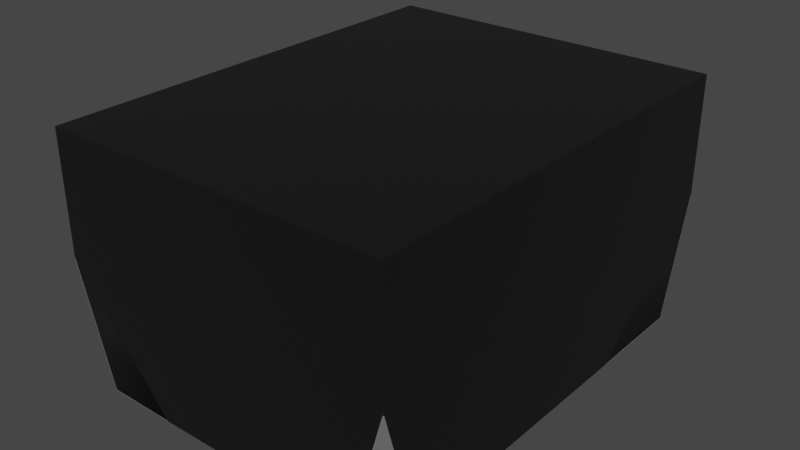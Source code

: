 # Source: L_Murata_025020_0605Metric.blend  (saved by Blender 4.1.23; exported with 4.5.12 LTS)
import bpy
from mathutils import Matrix  # noqa: F401  (used for matrix-valued properties, if any)

bpy.ops.wm.read_factory_settings(use_empty=True)
scene = bpy.context.scene
scene.name = 'Scene'

# ---- collections
col_collection = bpy.data.collections.new('Collection'); scene.collection.children.link(col_collection)

# ---- materials (node trees are filled in below, after node groups)
mat_metal_pins_001 = bpy.data.materials.new('metal_pins.001')
mat_metal_pins_001.use_transparent_shadow = False
mat_metal_pins_001.preview_render_type = 'CUBE'
mat_plastic_chip = bpy.data.materials.new('plastic_chip')
mat_plastic_chip.use_transparent_shadow = False
mat_plastic_chip.preview_render_type = 'CUBE'

# ---- material node trees
mat_metal_pins_001.use_nodes = True; mat_metal_pins_001.node_tree.nodes.clear()
_N = mat_metal_pins_001.node_tree.nodes; _L = mat_metal_pins_001.node_tree.links
n0 = _N.new('ShaderNodeMapping'); n0.name = 'Mapping'; n0.location = (-1447, -91)
n0.inputs[3].default_value = (4.8, 1.2, 1.1)
n1 = _N.new('ShaderNodeBsdfPrincipled'); n1.name = 'Principled BSDF'; n1.location = (-560, 254)
n1.distribution = 'GGX'
n1.subsurface_method = 'BURLEY'
n1.inputs[1].default_value = 0.7818
n1.inputs[2].default_value = 0.2886
n1.inputs[3].default_value = 1.45
n1.inputs[13].default_value = 0.0
n1.inputs[27].default_value = (0.0, 0.0, 0.0, 1.0)
n1.inputs[28].default_value = 1.0
n2 = _N.new('ShaderNodeOutputMaterial'); n2.name = 'Material Output.002'; n2.location = (-205, 253)
n2.width = 213
n3 = _N.new('ShaderNodeTexNoise'); n3.name = 'Noise Texture.002'; n3.location = (-1228, -73)
n3.inputs[2].default_value = 0.1
n3.inputs[3].default_value = 7.0
n3.inputs[4].default_value = 0.6
n3.inputs[8].default_value = 0.4
n4 = _N.new('ShaderNodeTexCoord'); n4.name = 'Texture Coordinate'; n4.location = (-1636, -116)
n5 = _N.new('ShaderNodeMix'); n5.name = 'Mix.001'; n5.location = (-921, 45)
n5.data_type = 'RGBA'
n5.inputs[6].default_value = (0.9398, 0.9547, 1.0, 1.0)
n5.inputs[7].default_value = (0.13, 0.1259, 0.1359, 1.0)
n6 = _N.new('ShaderNodeBump'); n6.name = 'Bump.001'; n6.location = (-1001, -227)
n6.inputs[0].default_value = 0.05
n6.inputs[1].default_value = 0.01
n6.inputs[2].default_value = 1.0
_L.new(n1.outputs[0], n2.inputs[0])
_L.new(n3.outputs[0], n6.inputs[3])
_L.new(n0.outputs[0], n3.inputs[0])
_L.new(n3.outputs[0], n5.inputs[0])
_L.new(n4.outputs[3], n0.inputs[0])
_L.new(n5.outputs[2], n1.inputs[0])
_L.new(n6.outputs[0], n1.inputs[5])
n2.is_active_output = True
mat_plastic_chip.use_nodes = True; mat_plastic_chip.node_tree.nodes.clear()
_N = mat_plastic_chip.node_tree.nodes; _L = mat_plastic_chip.node_tree.links
n0 = _N.new('ShaderNodeBsdfPrincipled'); n0.name = 'Principled BSDF'; n0.location = (10, 300)
n0.distribution = 'GGX'
n0.subsurface_method = 'BURLEY'
n0.inputs[0].default_value = (0.009312, 0.009312, 0.009312, 1.0)
n0.inputs[1].default_value = 0.1372
n0.inputs[2].default_value = 0.3706
n0.inputs[3].default_value = 1.45
n0.inputs[27].default_value = (0.0, 0.0, 0.0, 1.0)
n0.inputs[28].default_value = 1.0
n1 = _N.new('ShaderNodeOutputMaterial'); n1.name = 'Material Output'; n1.location = (300, 300)
n2 = _N.new('ShaderNodeTexNoise'); n2.name = 'Noise Texture'; n2.location = (-893, 54)
n2.inputs[2].default_value = 200.0
n2.inputs[3].default_value = 3.6
n2.inputs[4].default_value = 0.8375
n3 = _N.new('ShaderNodeBump'); n3.name = 'Bump'; n3.location = (-604, -53)
n3.inputs[0].default_value = 0.08
n3.inputs[1].default_value = 1.0
n3.inputs[2].default_value = 1.0
_L.new(n0.outputs[0], n1.inputs[0])
_L.new(n2.outputs[0], n3.inputs[3])
_L.new(n3.outputs[0], n0.inputs[5])
n1.is_active_output = True

# ---- world
world_world = bpy.data.worlds.new('World'); scene.world = world_world
world_world.use_nodes = True; world_world.node_tree.nodes.clear()
_N = world_world.node_tree.nodes; _L = world_world.node_tree.links
n0 = _N.new('ShaderNodeOutputWorld'); n0.name = 'World Output'; n0.location = (300, 300)
n1 = _N.new('ShaderNodeBackground'); n1.name = 'Background'; n1.location = (10, 300)
n1.inputs[0].default_value = (0.05088, 0.05088, 0.05088, 1.0)
_L.new(n1.outputs[0], n0.inputs[0])
n0.is_active_output = True
world_world.color = (0.05088, 0.05088, 0.05088)
world_world.use_sun_shadow = False
world_world.sun_shadow_jitter_overblur = 0.0

# ---- meshes
me_shape_9_indexedfaceset = bpy.data.meshes.new('SHAPE_9_IndexedFaceSet')
me_shape_9_indexedfaceset.from_pydata([(-0.07874, 0.0, 0.128), (-0.08021, 0.0, 0.1205), (-0.08449, 0.0, 0.114), (-0.09091, 0.0, 0.1098), (-0.09787, 0.0689, 0.128), (-0.09843, 0.0689, 0.128), (-0.09824, 0.0689, 0.1276), (-0.09843, 0.0689, 0.1274), (-0.09806, 0.0689, 0.1278), (-0.08459, 0.0003937, 0.1141), (-0.09093, 0.0003937, 0.1099), (-0.09843, 0.0, 0.04921), (-0.09843, 0.0, 0.1083), (-0.09843, 0.0003937, 0.1083), (-0.07882, 0.0003937, 0.128), (-0.03937, 0.0003937, 0.128), (-0.08033, 0.0003937, 0.1205), (-0.09843, 0.0689, -0.1274), (-0.09824, 0.0689, -0.1276), (-0.09806, 0.0689, -0.1278), (-0.09787, 0.0689, -0.128), (-0.09843, 0.0689, -0.128), (-0.09843, 0.0, -0.1083), (-0.03937, 0.0003937, -0.128), (-0.07874, 0.0, -0.128), (-0.03937, 0.0, -0.04921), (-0.03937, 0.0003937, -0.04921), (-0.08431, 0.0003937, -0.1138), (-0.09078, 0.0003937, -0.1095), (-0.09843, 0.0, -0.04921), (-0.03937, 0.0, -0.128), (-0.09843, 0.0003937, -0.1083), (-0.07882, 0.0003937, -0.128), (-0.08033, 0.0003937, -0.1205), (-0.08459, 0.0003937, -0.1141), (-0.09093, 0.0003937, -0.1099), (-0.08021, 0.0, -0.1205), (-0.08449, 0.0, -0.114), (-0.09091, 0.0, -0.1098), (0.09806, 0.0689, 0.1278), (0.09843, 0.0689, 0.1274), (0.09824, 0.0689, 0.1276), (0.07997, 0.0003937, 0.1203), (0.09078, 0.0003937, 0.1095), (0.07882, 0.0003937, 0.128), (0.08033, 0.0003937, 0.1205), (0.08459, 0.0003937, 0.1141), (0.09093, 0.0003937, 0.1099), (0.09843, 0.0003937, 0.1083), (0.07843, 0.0003937, 0.128), (0.09843, 0.0689, 0.128), (0.09787, 0.0689, 0.128), (0.09843, 0.0003937, 0.04921), (0.03937, 0.0003937, 0.04921), (0.07874, 0.0, 0.128), (0.08021, 0.0, 0.1205), (0.09843, 0.0, 0.1083), (0.08449, 0.0, 0.114), (0.09091, 0.0, 0.1098), (0.09843, 0.0689, -0.1274), (0.09824, 0.0689, -0.1276), (0.09806, 0.0689, -0.1278), (0.09787, 0.0689, -0.128), (0.07882, 0.0003937, -0.128), (0.09093, 0.0003937, -0.1099), (0.09843, 0.0, -0.04921), (0.09843, 0.0003937, -0.1083), (0.07843, 0.0003937, -0.128), (0.09843, 0.0689, -0.128), (0.09843, 0.0003937, -0.108), (0.09843, 0.0, -0.1083), (0.07874, 0.0, -0.128), (0.08449, 0.0, -0.114), (0.09091, 0.0, -0.1098), (0.08033, 0.0003937, -0.1205), (0.08459, 0.0003937, -0.1141), (0.08021, 0.0, -0.1205), (-0.07843, 0.0003937, 0.128), (-0.09843, 0.1378, 0.128), (0.09843, 0.1378, 0.128), (0.09843, 0.07028, 0.128), (0.03937, 0.0, -0.128), (0.03937, 0.0, 0.128), (-0.03937, 0.0, 0.04921), (-0.09843, 0.07028, -0.128), (-0.09843, 0.07028, 0.128), (-0.03937, 0.0003937, 0.04921), (-0.03937, 0.0, 0.128), (-0.09843, 0.0003937, 0.04921), (-0.09843, 0.0003937, 0.108), (-0.07997, 0.0003937, 0.1203), (-0.08431, 0.0003937, 0.1138), (-0.09078, 0.0003937, 0.1095), (0.09843, 0.1378, -0.128), (-0.09843, 0.1378, -0.128), (-0.07843, 0.0003937, -0.128), (-0.09843, 0.0003937, -0.108), (-0.09843, 0.0003937, -0.04921), (-0.07997, 0.0003937, -0.1203), (0.09843, 0.0003937, -0.04921), (0.09843, 0.07028, -0.128), (0.07997, 0.0003937, -0.1203), (0.03937, 0.0, -0.04921), (0.03937, 0.0003937, -0.128), (0.03937, 0.0003937, -0.04921), (0.08431, 0.0003937, -0.1138), (0.09078, 0.0003937, -0.1095), (0.09843, 0.0003937, 0.108), (0.03937, 0.0, 0.04921), (0.09843, 0.0, 0.04921), (0.03937, 0.0003937, 0.128), (0.08431, 0.0003937, 0.1138)], [], [(3, 83, 11), (3, 11, 12), (2, 83, 3), (87, 1, 0), (87, 2, 1), (87, 83, 2), (6, 5, 7), (8, 4, 5), (8, 5, 6), (92, 7, 89), (59, 106, 105, 60), (91, 8, 6), (101, 62, 61, 105), (77, 4, 90), (16, 5, 14), (9, 5, 16), (10, 5, 9), (13, 5, 10), (22, 96, 97, 29), (13, 12, 89), (31, 21, 17, 96), (77, 0, 14), (103, 81, 71, 67), (62, 67, 63, 68), (83, 86, 88, 11), (25, 26, 23, 30), (92, 88, 86), (92, 89, 88), (91, 92, 86), (15, 77, 90), (15, 90, 91), (15, 91, 86), (73, 70, 66, 64), (72, 73, 64, 75), (76, 72, 75, 74), (71, 76, 74, 63), (21, 20, 19), (18, 21, 19), (17, 21, 18), (28, 96, 17), (111, 43, 40, 41), (27, 18, 19), (42, 111, 39, 51), (95, 98, 20), (33, 32, 21), (34, 33, 21), (35, 34, 21), (31, 35, 21), (95, 24, 30, 23), (48, 50, 40, 107), (22, 31, 96), (49, 51, 50, 44), (24, 95, 32), (56, 107, 52, 109), (29, 97, 26, 25), (108, 53, 110, 82), (27, 23, 26), (28, 26, 97), (28, 27, 26), (98, 23, 27), (95, 23, 98), (96, 28, 97), (37, 25, 30), (38, 29, 25), (38, 25, 37), (36, 37, 30), (24, 36, 30), (22, 29, 38), (58, 47, 48, 56), (47, 58, 57, 46), (55, 45, 46, 57), (54, 44, 45, 55), (50, 51, 39), (41, 50, 39), (40, 50, 41), (43, 107, 40), (7, 92, 91, 6), (111, 41, 39), (5, 13, 89, 7), (49, 42, 51), (45, 44, 50), (46, 45, 50), (47, 46, 50), (48, 47, 50), (49, 54, 82, 110), (68, 66, 69, 59), (56, 48, 107), (89, 12, 11, 88), (54, 49, 44), (69, 70, 65, 99), (109, 52, 53, 108), (81, 103, 104, 102), (111, 110, 53), (43, 53, 52), (43, 111, 53), (42, 110, 111), (49, 110, 42), (107, 43, 52), (57, 108, 82), (58, 109, 108), (58, 108, 57), (55, 57, 82), (54, 55, 82), (56, 109, 58), (35, 38, 37, 34), (2, 3, 10, 9), (27, 28, 17, 18), (1, 2, 9, 16), (60, 68, 59), (61, 62, 68), (61, 68, 60), (106, 59, 69), (90, 4, 8, 91), (105, 61, 60), (98, 27, 19, 20), (67, 62, 101), (74, 68, 63), (75, 68, 74), (64, 68, 75), (66, 68, 64), (15, 87, 0, 77), (66, 70, 69), (4, 77, 14, 5), (67, 71, 63), (88, 97, 94, 78), (95, 20, 21, 32), (102, 104, 99, 65), (82, 87, 15, 110), (106, 99, 104), (106, 69, 99), (103, 67, 101), (103, 101, 105), (103, 105, 104), (73, 102, 65), (73, 65, 70), (72, 102, 73), (81, 76, 71), (81, 72, 76), (81, 102, 72), (38, 35, 31, 22), (0, 1, 16, 14), (36, 33, 34, 37), (24, 32, 33, 36), (80, 49, 110), (108, 83, 87, 82), (85, 15, 77), (85, 80, 110), (85, 110, 15), (87, 15, 86, 83), (11, 83, 25, 29), (65, 102, 108, 109), (25, 102, 81, 30), (102, 25, 83, 108), (11, 29, 97, 88), (88, 85, 89), (78, 85, 88), (93, 79, 78, 94), (84, 97, 96), (99, 52, 79, 93), (94, 97, 84), (103, 23, 30, 81), (92, 89, 85), (91, 92, 85), (90, 91, 85), (77, 90, 85), (103, 67, 100), (65, 109, 52, 99), (23, 103, 100), (23, 100, 84), (93, 94, 84, 100), (95, 23, 84), (28, 84, 96), (27, 84, 28), (98, 84, 27), (95, 84, 98), (99, 100, 69), (93, 100, 99), (3, 12, 13, 10), (80, 52, 107), (79, 52, 80), (106, 69, 100), (105, 106, 100), (101, 105, 100), (67, 101, 100), (105, 106, 104), (43, 80, 107), (111, 80, 43), (42, 80, 111), (49, 80, 42), (80, 85, 78, 79)])
me_shape_9_indexedfaceset.polygons.foreach_set('use_smooth', [True] * 190)
me_shape_9_indexedfaceset.polygons.foreach_set('material_index', [0, 0, 0, 0, 0, 0, 0, 0, 0, 0, 0, 0, 0, 0, 0, 0, 0, 0, 0, 0, 0, 0, 0, 0, 0, 0, 0, 0, 0, 0, 0, 0, 0, 0, 0, 0, 0, 0, 0, 0, 0, 0, 0, 0, 0, 0, 0, 0, 0, 0, 0, 0, 0, 0, 0, 0, 0, 0, 0, 0, 0, 0, 0, 0, 0, 0, 0, 0, 0, 0, 0, 0, 0, 0, 0, 0, 0, 0, 0, 0, 0, 0, 0, 0, 0, 0, 0, 0, 0, 0, 0, 0, 0, 0, 0, 0, 0, 0, 0, 0, 0, 0, 0, 0, 0, 0, 0, 0, 0, 0, 0, 0, 0, 0, 0, 0, 0, 0, 0, 0, 0, 0, 0, 0, 1, 0, 0, 1, 0, 0, 0, 0, 0, 0, 0, 0, 0, 0, 0, 0, 0, 0, 0, 1, 1, 1, 1, 1, 0, 1, 1, 1, 1, 1, 1, 1, 1, 1, 1, 1, 1, 1, 1, 1, 1, 1, 1, 1, 1, 1, 1, 1, 1, 1, 1, 1, 1, 0, 1, 1, 1, 1, 1, 1, 1, 1, 1, 1, 1, 1])
_k = set([(0, 1), (0, 14), (0, 87), (1, 2), (2, 3), (3, 12), (4, 5), (4, 8), (4, 77), (5, 7), (5, 13), (5, 14), (6, 7), (6, 8), (7, 89), (11, 12), (11, 29), (12, 13), (15, 86), (17, 18), (17, 21), (17, 96), (18, 19), (19, 20), (20, 21), (20, 95), (21, 31), (21, 32), (22, 29), (22, 31), (22, 38), (23, 26), (24, 30), (24, 32), (24, 36), (25, 26), (26, 97), (30, 81), (36, 37), (37, 38), (39, 41), (39, 51), (40, 41), (40, 50), (40, 107), (44, 50), (44, 54), (48, 50), (48, 56), (49, 51), (49, 80), (50, 51), (52, 53), (53, 108), (53, 110), (54, 55), (54, 82), (55, 57), (56, 58), (56, 109), (57, 58), (59, 60), (59, 68), (59, 69), (60, 61), (61, 62), (62, 67), (62, 68), (63, 68), (63, 71), (65, 70), (65, 109), (66, 68), (66, 70), (67, 100), (69, 100), (70, 73), (71, 76), (71, 81), (72, 73), (72, 76), (77, 85), (78, 79), (78, 85), (78, 94), (79, 80), (79, 93), (80, 107), (82, 87), (83, 86), (84, 94), (84, 95), (84, 96), (85, 89), (86, 88), (93, 94), (93, 100), (99, 104), (102, 104), (103, 104)])
me_shape_9_indexedfaceset.attributes.new('sharp_edge', 'BOOLEAN', 'EDGE').data.foreach_set('value', [ (min(e.vertices), max(e.vertices)) in _k for e in me_shape_9_indexedfaceset.edges])
_uv = me_shape_9_indexedfaceset.uv_layers.new(name='UVMap')
_uv.uv.foreach_set('vector', [0.1448, 0.9289, 0.3462, 0.6923, 0.1154, 0.6923, 0.1448, 0.9289, 0.1154, 0.6923, 0.1154, 0.9231, 0.1698, 0.9457, 0.3462, 0.6923, 0.1448, 0.9289, 0.3462, 1.0, 0.1865, 0.9708, 0.1923, 1.0, 0.3462, 1.0, 0.1698, 0.9457, 0.1865, 0.9708, 0.3462, 1.0, 0.3462, 0.6923, 0.1698, 0.9457, 0.1161, 0.9986, 0.1154, 1.0, 0.1154, 0.9978, 0.1168, 0.9993, 0.1175, 1.0, 0.1154, 1.0, 0.1168, 0.9993, 0.1154, 1.0, 0.1161, 0.9986, 0.1453, 0.4272, 0.1154, 0.6949, 0.1154, 0.4272, 0.8846, 0.6949, 0.8547, 0.4272, 0.8294, 0.4272, 0.8839, 0.6949, 0.1706, 0.4272, 0.1168, 0.6949, 0.1161, 0.6949, 0.4272, 0.02985, 0.6949, 0.0, 0.6949, 0.0007276, 0.4272, 0.05517, 0.4272, 1.0, 0.6949, 1.0, 0.4272, 0.9701, 0.4272, 0.9707, 0.6949, 1.0, 0.4272, 1.0, 0.4272, 0.9459, 0.6949, 1.0, 0.4272, 0.9707, 0.1447, 0.4272, 0.1154, 0.6949, 0.1695, 0.4272, 0.1154, 0.4272, 0.1154, 0.6949, 0.1447, 0.4272, 0.4257, 0.07692, 0.4272, 0.07815, 0.4272, 0.3077, 0.4257, 0.3077, 0.4272, 0.9234, 0.4257, 0.9231, 0.4272, 0.9218, 0.4272, 0.07661, 0.6949, 0.0, 0.6949, 0.002155, 0.4272, 0.07815, 0.1935, 0.4272, 0.1923, 0.4257, 0.192, 0.4272, 0.6538, 0.4272, 0.6538, 0.4257, 0.8077, 0.4257, 0.8065, 0.4272, 0.8825, 0.6949, 0.8065, 0.4272, 0.808, 0.4272, 0.8846, 0.6949, 0.3462, 0.4257, 0.3462, 0.4272, 0.1154, 0.4272, 0.1154, 0.4257, 0.4257, 0.3077, 0.4272, 0.3077, 0.4272, 0.0, 0.4257, 0.0, 0.1453, 0.9279, 0.1154, 0.6923, 0.3462, 0.6923, 0.1453, 0.9279, 0.1154, 0.9218, 0.1154, 0.6923, 0.1706, 0.9448, 0.1453, 0.9279, 0.3462, 0.6923, 0.3462, 1.0, 0.1935, 1.0, 0.1875, 0.9701, 0.3462, 1.0, 0.1875, 0.9701, 0.1706, 0.9448, 0.3462, 1.0, 0.1706, 0.9448, 0.3462, 0.6923, 0.8552, 0.4257, 0.8846, 0.4257, 0.8846, 0.4272, 0.8553, 0.4272, 0.8302, 0.4257, 0.8552, 0.4257, 0.8553, 0.4272, 0.8305, 0.4272, 0.4257, 0.0292, 0.4257, 0.05434, 0.4272, 0.05408, 0.4272, 0.02928, 0.4257, 0.0, 0.4257, 0.0292, 0.4272, 0.02928, 0.4272, 0.0, 0.1154, 0.0, 0.1175, 0.0, 0.1168, 0.0007276, 0.1161, 0.001446, 0.1154, 0.0, 0.1168, 0.0007276, 0.1154, 0.002155, 0.1154, 0.0, 0.1161, 0.001446, 0.1453, 0.4272, 0.1154, 0.4272, 0.1154, 0.6949, 0.8294, 0.4272, 0.8547, 0.4272, 0.8846, 0.6949, 0.8839, 0.6949, 0.1706, 0.4272, 0.1161, 0.6949, 0.1168, 0.6949, 0.4272, 0.9701, 0.4272, 0.9448, 0.6949, 0.9993, 0.6949, 1.0, 0.4272, 0.0, 0.4272, 0.02985, 0.6949, 0.0, 0.4272, 0.02928, 0.4272, 0.0, 0.6949, 0.0, 0.4272, 0.05408, 0.4272, 0.02928, 0.6949, 0.0, 0.1447, 0.4272, 0.1695, 0.4272, 0.1154, 0.6949, 0.1154, 0.4272, 0.1447, 0.4272, 0.1154, 0.6949, 0.1935, 0.4272, 0.1923, 0.4257, 0.3462, 0.4257, 0.3462, 0.4272, 0.4272, 0.9234, 0.6949, 1.0, 0.6949, 0.9978, 0.4272, 0.9218, 0.4257, 0.07692, 0.4272, 0.07661, 0.4272, 0.07815, 0.8065, 0.4272, 0.8825, 0.6949, 0.8846, 0.6949, 0.808, 0.4272, 0.1923, 0.4257, 0.1935, 0.4272, 0.192, 0.4272, 0.4257, 0.9231, 0.4272, 0.9218, 0.4272, 0.6923, 0.4257, 0.6923, 0.1154, 0.4257, 0.1154, 0.4272, 0.3462, 0.4272, 0.3462, 0.4257, 0.4257, 0.6923, 0.4272, 0.6923, 0.4272, 1.0, 0.4257, 1.0, 0.1706, 0.05517, 0.3462, 0.0, 0.3462, 0.3077, 0.1453, 0.07211, 0.3462, 0.3077, 0.1154, 0.3077, 0.1453, 0.07211, 0.1706, 0.05517, 0.3462, 0.3077, 0.1875, 0.02985, 0.3462, 0.0, 0.1706, 0.05517, 0.1935, 0.0, 0.3462, 0.0, 0.1875, 0.02985, 0.1154, 0.07815, 0.1453, 0.07211, 0.1154, 0.3077, 0.1698, 0.05434, 0.3462, 0.3077, 0.3462, 0.0, 0.1448, 0.07109, 0.1154, 0.3077, 0.3462, 0.3077, 0.1448, 0.07109, 0.3462, 0.3077, 0.1698, 0.05434, 0.1865, 0.0292, 0.1698, 0.05434, 0.3462, 0.0, 0.1923, 0.0, 0.1865, 0.0292, 0.3462, 0.0, 0.1154, 0.07692, 0.1154, 0.3077, 0.1448, 0.07109, 0.8552, 0.4257, 0.8553, 0.4272, 0.8846, 0.4272, 0.8846, 0.4257, 0.8553, 0.4272, 0.8552, 0.4257, 0.8302, 0.4257, 0.8305, 0.4272, 0.4257, 0.9708, 0.4272, 0.9707, 0.4272, 0.9459, 0.4257, 0.9457, 0.4257, 1.0, 0.4272, 1.0, 0.4272, 0.9707, 0.4257, 0.9708, 0.8846, 1.0, 0.8825, 1.0, 0.8832, 0.9993, 0.8839, 0.9986, 0.8846, 1.0, 0.8832, 0.9993, 0.8846, 0.9978, 0.8846, 1.0, 0.8839, 0.9986, 0.8547, 0.4272, 0.8846, 0.4272, 0.8846, 0.6949, 0.1154, 0.6949, 0.1453, 0.4272, 0.1706, 0.4272, 0.1161, 0.6949, 0.8294, 0.4272, 0.8839, 0.6949, 0.8832, 0.6949, 0.6949, 1.0, 0.4272, 0.9234, 0.4272, 0.9218, 0.6949, 0.9978, 0.4272, 1.0, 0.4272, 0.9701, 0.6949, 1.0, 0.4272, 0.9707, 0.4272, 1.0, 0.6949, 1.0, 0.4272, 0.9459, 0.4272, 0.9707, 0.6949, 1.0, 0.8553, 0.4272, 0.8305, 0.4272, 0.8846, 0.6949, 0.8846, 0.4272, 0.8553, 0.4272, 0.8846, 0.6949, 0.8065, 0.4272, 0.8077, 0.4257, 0.6538, 0.4257, 0.6538, 0.4272, 0.6949, 0.0, 0.4272, 0.07661, 0.4272, 0.07815, 0.6949, 0.002155, 0.4257, 0.9231, 0.4272, 0.9234, 0.4272, 0.9218, 0.4272, 0.9218, 0.4257, 0.9231, 0.4257, 0.6923, 0.4272, 0.6923, 0.8077, 0.4257, 0.8065, 0.4272, 0.808, 0.4272, 0.4272, 0.07815, 0.4257, 0.07692, 0.4257, 0.3077, 0.4272, 0.3077, 0.8846, 0.4257, 0.8846, 0.4272, 0.6538, 0.4272, 0.6538, 0.4257, 0.4257, 0.0, 0.4272, 0.0, 0.4272, 0.3077, 0.4257, 0.3077, 0.8294, 0.9448, 0.6538, 1.0, 0.6538, 0.6923, 0.8547, 0.9279, 0.6538, 0.6923, 0.8846, 0.6923, 0.8547, 0.9279, 0.8294, 0.9448, 0.6538, 0.6923, 0.8125, 0.9701, 0.6538, 1.0, 0.8294, 0.9448, 0.8065, 1.0, 0.6538, 1.0, 0.8125, 0.9701, 0.8846, 0.9218, 0.8547, 0.9279, 0.8846, 0.6923, 0.8302, 0.9457, 0.6538, 0.6923, 0.6538, 1.0, 0.8552, 0.9289, 0.8846, 0.6923, 0.6538, 0.6923, 0.8552, 0.9289, 0.6538, 0.6923, 0.8302, 0.9457, 0.8135, 0.9708, 0.8302, 0.9457, 0.6538, 1.0, 0.8077, 1.0, 0.8135, 0.9708, 0.6538, 1.0, 0.8846, 0.9231, 0.8846, 0.6923, 0.8552, 0.9289, 0.1447, 0.4272, 0.1448, 0.4257, 0.1698, 0.4257, 0.1695, 0.4272, 0.1698, 0.4257, 0.1448, 0.4257, 0.1447, 0.4272, 0.1695, 0.4272, 0.1706, 0.4272, 0.1453, 0.4272, 0.1154, 0.6949, 0.1161, 0.6949, 0.4257, 0.9708, 0.4257, 0.9457, 0.4272, 0.9459, 0.4272, 0.9707, 0.8839, 0.001446, 0.8846, 0.0, 0.8846, 0.002155, 0.8832, 0.0007276, 0.8825, 0.0, 0.8846, 0.0, 0.8832, 0.0007276, 0.8846, 0.0, 0.8839, 0.001446, 0.8547, 0.4272, 0.8846, 0.6949, 0.8846, 0.4272, 0.4272, 0.9701, 0.6949, 1.0, 0.6949, 0.9993, 0.4272, 0.9448, 0.8294, 0.4272, 0.8832, 0.6949, 0.8839, 0.6949, 0.4272, 0.02985, 0.4272, 0.05517, 0.6949, 0.0007276, 0.6949, 0.0, 0.4272, 0.0, 0.6949, 0.0, 0.4272, 0.02985, 0.4272, 0.02928, 0.6949, 0.0, 0.4272, 0.0, 0.4272, 0.05408, 0.6949, 0.0, 0.4272, 0.02928, 0.8553, 0.4272, 0.8846, 0.6949, 0.8305, 0.4272, 0.8846, 0.4272, 0.8846, 0.6949, 0.8553, 0.4272, 0.3462, 0.4272, 0.3462, 0.4257, 0.1923, 0.4257, 0.1935, 0.4272, 0.4272, 0.07661, 0.4257, 0.07692, 0.4272, 0.07815, 0.1175, 0.6949, 0.1935, 0.4272, 0.192, 0.4272, 0.1154, 0.6949, 0.8065, 0.4272, 0.8077, 0.4257, 0.808, 0.4272, 0.4272, 0.6923, 0.4272, 0.3077, 0.9641, 0.0, 0.9641, 1.0, 0.1935, 0.4272, 0.1175, 0.6949, 0.1154, 0.6949, 0.192, 0.4272, 0.6538, 0.4257, 0.6538, 0.4272, 0.8846, 0.4272, 0.8846, 0.4257, 0.6538, 0.4257, 0.3462, 0.4257, 0.3462, 0.4272, 0.6538, 0.4272, 0.8547, 0.07211, 0.8846, 0.3077, 0.6538, 0.3077, 0.8547, 0.07211, 0.8846, 0.07815, 0.8846, 0.3077, 0.6538, 0.0, 0.8065, 0.0, 0.8125, 0.02985, 0.6538, 0.0, 0.8125, 0.02985, 0.8294, 0.05517, 0.6538, 0.0, 0.8294, 0.05517, 0.6538, 0.3077, 0.8552, 0.07109, 0.6538, 0.3077, 0.8846, 0.3077, 0.8552, 0.07109, 0.8846, 0.3077, 0.8846, 0.07692, 0.8302, 0.05434, 0.6538, 0.3077, 0.8552, 0.07109, 0.6538, 0.0, 0.8135, 0.0292, 0.8077, 0.0, 0.6538, 0.0, 0.8302, 0.05434, 0.8135, 0.0292, 0.6538, 0.0, 0.6538, 0.3077, 0.8302, 0.05434, 0.1448, 0.4257, 0.1447, 0.4272, 0.1154, 0.4272, 0.1154, 0.4257, 0.4257, 1.0, 0.4257, 0.9708, 0.4272, 0.9707, 0.4272, 1.0, 0.4257, 0.0292, 0.4272, 0.02928, 0.4272, 0.05408, 0.4257, 0.05434, 0.4257, 0.0, 0.4272, 0.0, 0.4272, 0.02928, 0.4257, 0.0292, 0.8846, 0.7003, 0.8065, 0.4272, 0.6538, 0.4272, 0.6538, 0.6923, 0.3462, 0.6923, 0.3462, 1.0, 0.6538, 1.0, 0.1154, 0.7003, 0.3462, 0.4272, 0.1935, 0.4272, 0.1154, 0.7003, 0.8846, 0.7003, 0.6538, 0.4272, 0.1154, 0.7003, 0.6538, 0.4272, 0.3462, 0.4272, 0.4257, 1.0, 0.4272, 1.0, 0.4272, 0.6923, 0.4257, 0.6923, 0.1154, 0.6923, 0.3462, 0.6923, 0.3462, 0.3077, 0.1154, 0.3077, 0.8846, 0.3077, 0.6538, 0.3077, 0.6538, 0.6923, 0.8846, 0.6923, 0.3462, 0.3077, 0.6538, 0.3077, 0.6538, 0.0, 0.3462, 0.0, 0.6538, 0.3077, 0.3462, 0.3077, 0.3462, 0.6923, 0.6538, 0.6923, 0.4257, 0.6923, 0.4257, 0.3077, 0.4272, 0.3077, 0.4272, 0.6923, 0.4272, 0.6923, 0.7003, 1.0, 0.4272, 0.9218, 0.9641, 1.0, 0.7003, 1.0, 0.4272, 0.6923, 0.8846, 0.0, 0.8846, 1.0, 0.1154, 1.0, 0.1154, 0.0, 0.7003, 0.0, 0.4272, 0.3077, 0.4272, 0.07815, 0.4272, 0.3077, 0.4272, 0.6923, 0.9641, 1.0, 0.9641, 0.0, 0.9641, 0.0, 0.4272, 0.3077, 0.7003, 0.0, 0.6538, 0.4272, 0.3462, 0.4272, 0.3462, 0.4257, 0.6538, 0.4257, 0.1453, 0.4272, 0.1154, 0.4272, 0.1154, 0.7003, 0.1706, 0.4272, 0.1453, 0.4272, 0.1154, 0.7003, 0.4272, 0.9701, 0.4272, 0.9448, 0.7003, 1.0, 0.4272, 1.0, 0.4272, 0.9701, 0.7003, 1.0, 0.6538, 0.4272, 0.8065, 0.4272, 0.8846, 0.7003, 0.4257, 0.3077, 0.4257, 0.6923, 0.4272, 0.6923, 0.4272, 0.3077, 0.3462, 0.4272, 0.6538, 0.4272, 0.8846, 0.7003, 0.3462, 0.4272, 0.8846, 0.7003, 0.1154, 0.7003, 0.8846, 0.9641, 0.1154, 0.9641, 0.1154, 0.7003, 0.8846, 0.7003, 0.1935, 0.4272, 0.3462, 0.4272, 0.1154, 0.7003, 0.1453, 0.4272, 0.1154, 0.7003, 0.1154, 0.4272, 0.1706, 0.4272, 0.1154, 0.7003, 0.1453, 0.4272, 0.4272, 0.02985, 0.7003, 0.0, 0.4272, 0.05517, 0.4272, 0.0, 0.7003, 0.0, 0.4272, 0.02985, 0.4272, 0.3077, 0.7003, 0.0, 0.4272, 0.07815, 0.9641, 0.0, 0.7003, 0.0, 0.4272, 0.3077, 0.1448, 0.4257, 0.1154, 0.4257, 0.1154, 0.4272, 0.1447, 0.4272, 0.7003, 1.0, 0.4272, 0.6923, 0.4272, 0.9218, 0.9641, 1.0, 0.4272, 0.6923, 0.7003, 1.0, 0.8547, 0.4272, 0.8846, 0.4272, 0.8846, 0.7003, 0.8294, 0.4272, 0.8547, 0.4272, 0.8846, 0.7003, 0.4272, 0.02985, 0.4272, 0.05517, 0.7003, 0.0, 0.4272, 0.0, 0.4272, 0.02985, 0.7003, 0.0, 0.8294, 0.05517, 0.8547, 0.07211, 0.6538, 0.3077, 0.8547, 0.4272, 0.8846, 0.7003, 0.8846, 0.4272, 0.8294, 0.4272, 0.8846, 0.7003, 0.8547, 0.4272, 0.4272, 0.9701, 0.7003, 1.0, 0.4272, 0.9448, 0.4272, 1.0, 0.7003, 1.0, 0.4272, 0.9701, 0.8846, 0.7003, 0.1154, 0.7003, 0.1154, 0.9641, 0.8846, 0.9641])
me_shape_9_indexedfaceset.materials.append(mat_metal_pins_001)
me_shape_9_indexedfaceset.materials.append(mat_plastic_chip)
me_shape_9_indexedfaceset.update()
me_shape_9_indexedfaceset.normals_split_custom_set([tuple(v) for v in zip(*[iter([0.0, 1.0, 0.0, 0.0, 1.0, 0.0, 0.0, 1.0, 0.0, 0.0, 1.0, 0.0, 0.0, 1.0, 0.0, 0.0, 1.0, 0.0, 0.0, 1.0, 0.0, 0.0, 1.0, 0.0, 0.0, 1.0, 0.0, 0.0, 1.0, 0.0, 0.0, 1.0, 0.0, 0.0, 1.0, 0.0, 0.0, 1.0, 0.0, 0.0, 1.0, 0.0, 0.0, 1.0, 0.0, 0.0, 1.0, 0.0, 0.0, 1.0, 0.0, 0.0, 1.0, 0.0, 0.0, -1.0, 0.0, 0.0, -1.0, 0.0, 0.0, -1.0, 0.0, 0.0, -1.0, 0.0, 0.0, -1.0, 0.0, 0.0, -1.0, 0.0, 0.0, -1.0, 0.0, 0.0, -1.0, 0.0, 0.0, -1.0, 0.0, -0.3728, -0.2736, 0.8866, -0.5213, -0.2703, 0.8094, -0.1909, -0.2681, 0.9443, 0.5213, -0.2703, -0.8094, 0.3728, -0.2736, -0.8866, 0.6802, -0.2738, -0.68, 0.6127, -0.2731, -0.7417, -0.6802, -0.2738, 0.68, -0.7417, -0.2731, 0.6126, -0.6127, -0.2731, 0.7417, 0.8867, -0.2736, -0.3726, 0.8095, -0.2703, -0.5211, 0.7417, -0.2731, -0.6126, 0.6802, -0.2738, -0.68, -0.9443, -0.2681, 0.1907, -0.8095, -0.2703, 0.5211, -0.8867, -0.2736, 0.3726, 0.8878, 0.2614, -0.3787, 0.6756, 0.2953, -0.6756, 0.9485, 0.2533, -0.1905, 0.6801, 0.2649, -0.6836, 0.6756, 0.2953, -0.6756, 0.8878, 0.2614, -0.3787, 0.3733, 0.2592, -0.8908, 0.6756, 0.2953, -0.6756, 0.6801, 0.2649, -0.6836, 0.1911, 0.2482, -0.9497, 0.6756, 0.2953, -0.6756, 0.3733, 0.2592, -0.8908, 1.0, 0.0, 0.0, 1.0, 0.0, 0.0, 1.0, 0.0, 0.0, 1.0, 0.0, 0.0, 1.0, 0.0, 0.0, 1.0, 0.0, 0.0, 1.0, 0.0, 0.0, 1.0, 0.0, 0.0, 1.0, 0.0, 0.0, 1.0, 0.0, 0.0, 1.0, 0.0, 0.0, 0.0, 0.0, -1.0, 0.0, 0.0, -1.0, 0.0, 0.0, -1.0, 0.0, 0.0, 1.0, 0.0, 0.0, 1.0, 0.0, 0.0, 1.0, 0.0, 0.0, 1.0, 0.0, 0.0, 1.0, 0.0, 0.0, 1.0, 0.0, 0.0, 1.0, 0.0, 0.0, 1.0, 0.0, 0.0, 1.0, 0.0, 0.0, 1.0, 0.0, 0.0, 1.0, 0.0, 0.0, 1.0, -1.0, 0.0, 0.0, -1.0, 0.0, 0.0, -1.0, 0.0, 0.0, -1.0, 0.0, 0.0, 0.0, -1.0, 0.0, 0.0, -1.0, 0.0, 0.0, -1.0, 0.0, 0.0, -1.0, 0.0, 0.0, -1.0, 0.0, 0.0, -1.0, 0.0, 0.0, -1.0, -3.788e-10, 0.0, -1.0, 0.0, 0.0, -1.0, 0.0, 0.0, -1.0, -8.709e-10, 0.0, -1.0, -6.097e-09, 0.0, -1.0, -3.36e-09, 0.0, -1.0, -8.709e-10, 0.0, -1.0, -3.36e-09, 0.0, -1.0, -3.788e-10, 0.0, -1.0, -8.709e-10, 0.0, -1.0, -3.788e-10, 0.0, -1.0, 0.0, -0.366, 0.2437, 0.8982, -0.1913, 0.2275, 0.9548, -0.1911, 0.2482, 0.9497, -0.3733, 0.2592, 0.8908, -0.688, 0.2556, 0.6792, -0.366, 0.2437, 0.8982, -0.3733, 0.2592, 0.8908, -0.6801, 0.2649, 0.6836, -0.9023, 0.2475, 0.3528, -0.688, 0.2556, 0.6792, -0.6801, 0.2649, 0.6836, -0.8878, 0.2614, 0.3787, -0.9526, 0.2373, 0.1902, -0.9023, 0.2475, 0.3528, -0.8878, 0.2614, 0.3787, -0.9485, 0.2533, 0.1905, 0.0, -1.0, 5.258e-06, 0.0, -1.0, 1.772e-05, 0.0, -1.0, 1.063e-05, 0.0, -1.0, 0.0, 0.0, -1.0, 5.258e-06, 0.0, -1.0, 1.063e-05, 0.0, -1.0, 0.0, 0.0, -1.0, 5.258e-06, 0.0, -1.0, 0.0, -0.3728, -0.2736, -0.8866, -0.1909, -0.2681, -0.9443, -0.5213, -0.2703, -0.8094, 0.6802, -0.2738, 0.68, 0.3728, -0.2736, 0.8866, 0.5213, -0.2703, 0.8094, 0.6127, -0.2731, 0.7417, -0.6802, -0.2738, -0.68, -0.6127, -0.2731, -0.7417, -0.7417, -0.2731, -0.6126, 0.8867, -0.2736, 0.3726, 0.6802, -0.2738, 0.68, 0.7417, -0.2731, 0.6126, 0.8095, -0.2703, 0.5211, -0.9443, -0.2681, -0.1907, -0.8867, -0.2736, -0.3726, -0.8095, -0.2703, -0.5211, 0.8878, 0.2614, 0.3787, 0.9485, 0.2533, 0.1905, 0.6756, 0.2953, 0.6756, 0.6801, 0.2649, 0.6836, 0.8878, 0.2614, 0.3787, 0.6756, 0.2953, 0.6756, 0.3733, 0.2592, 0.8908, 0.6801, 0.2649, 0.6836, 0.6756, 0.2953, 0.6756, 0.1911, 0.2482, 0.9497, 0.3733, 0.2592, 0.8908, 0.6756, 0.2953, 0.6756, 0.0, 0.0, 1.0, 0.0, 0.0, 1.0, 0.0, 0.0, 1.0, 0.0, 0.0, 1.0, -1.0, 0.0, 0.0, -1.0, 0.0, 0.0, -1.0, 0.0, 0.0, -1.0, 0.0, 0.0, 1.0, 0.0, 0.0, 1.0, 0.0, 0.0, 1.0, 0.0, 0.0, 0.0, 0.0, -1.0, 0.0, 0.0, -1.0, 0.0, 0.0, -1.0, 0.0, 0.0, -1.0, 0.0, 0.0, 1.0, 0.0, 0.0, 1.0, 0.0, 0.0, 1.0, -1.0, 0.0, 0.0, -1.0, 0.0, 0.0, -1.0, 0.0, 0.0, -1.0, 0.0, 0.0, 0.0, 0.0, -1.0, 0.0, 0.0, -1.0, 0.0, 0.0, -1.0, 0.0, 0.0, -1.0, 1.0, 0.0, 0.0, 1.0, 0.0, 0.0, 1.0, 0.0, 0.0, 1.0, 0.0, 0.0, 0.0, -1.0, 0.0, 0.0, -1.0, 0.0, 0.0, -1.0, 0.0, 0.0, -1.0, 0.0, 0.0, -1.0, 0.0, 0.0, -1.0, 0.0, 0.0, -1.0, 0.0, 0.0, -1.0, 0.0, 0.0, -1.0, 0.0, 0.0, -1.0, 0.0, 0.0, -1.0, 0.0, 0.0, -1.0, 0.0, 0.0, -1.0, 0.0, 0.0, -1.0, 0.0, 0.0, -1.0, 0.0, 0.0, -1.0, 0.0, 0.0, -1.0, 0.0, 0.0, -1.0, 0.0, 0.0, 1.0, 0.0, 0.0, 1.0, 0.0, 0.0, 1.0, 0.0, 0.0, 1.0, 0.0, 0.0, 1.0, 0.0, 0.0, 1.0, 0.0, 0.0, 1.0, 0.0, 0.0, 1.0, 0.0, 0.0, 1.0, 0.0, 0.0, 1.0, 0.0, 0.0, 1.0, 0.0, 0.0, 1.0, 0.0, 0.0, 1.0, 0.0, 0.0, 1.0, 0.0, 0.0, 1.0, 0.0, 0.0, 1.0, 0.0, 0.0, 1.0, 0.0, 0.0, 1.0, 0.0, -0.366, 0.2437, -0.8982, -0.3733, 0.2592, -0.8908, -0.1911, 0.2482, -0.9497, -0.1913, 0.2275, -0.9548, -0.3733, 0.2592, -0.8908, -0.366, 0.2437, -0.8982, -0.688, 0.2556, -0.6792, -0.6801, 0.2649, -0.6836, -0.9023, 0.2475, -0.3528, -0.8878, 0.2614, -0.3787, -0.6801, 0.2649, -0.6836, -0.688, 0.2556, -0.6792, -0.9526, 0.2373, -0.1902, -0.9485, 0.2533, -0.1905, -0.8878, 0.2614, -0.3787, -0.9023, 0.2475, -0.3528, 0.0, -1.0, -5.258e-06, 0.0, -1.0, -1.772e-05, 0.0, -1.0, -1.063e-05, 0.0, -1.0, 0.0, 0.0, -1.0, -5.258e-06, 0.0, -1.0, -1.063e-05, 0.0, -1.0, 0.0, 0.0, -1.0, -5.258e-06, 0.0, -1.0, 0.0, 0.3728, -0.2736, 0.8866, 0.1909, -0.2681, 0.9443, 0.5213, -0.2703, 0.8094, -0.5213, -0.2703, 0.8094, -0.3728, -0.2736, 0.8866, -0.6802, -0.2738, 0.68, -0.6127, -0.2731, 0.7417, 0.6802, -0.2738, 0.68, 0.6127, -0.2731, 0.7417, 0.7417, -0.2731, 0.6126, 1.0, 0.0, 0.0, 1.0, 0.0, 0.0, 1.0, 0.0, 0.0, 1.0, 0.0, 0.0, 0.9443, -0.2681, 0.1907, 0.8867, -0.2736, 0.3726, 0.8095, -0.2703, 0.5211, -0.8878, 0.2614, -0.3787, -0.9485, 0.2533, -0.1905, -0.6756, 0.2953, -0.6756, -0.6801, 0.2649, -0.6836, -0.8878, 0.2614, -0.3787, -0.6756, 0.2953, -0.6756, -0.3733, 0.2592, -0.8908, -0.6801, 0.2649, -0.6836, -0.6756, 0.2953, -0.6756, -0.1911, 0.2482, -0.9497, -0.3733, 0.2592, -0.8908, -0.6756, 0.2953, -0.6756, 0.0, 0.0, -1.0, 0.0, 0.0, -1.0, 0.0, 0.0, -1.0, 0.0, 0.0, -1.0, -1.0, 0.0, 0.0, -1.0, 0.0, 0.0, -1.0, 0.0, 0.0, -1.0, 0.0, 0.0, -1.0, 0.0, 0.0, -1.0, 0.0, 0.0, -1.0, 0.0, 0.0, 1.0, 0.0, 0.0, 1.0, 0.0, 0.0, 1.0, 0.0, 0.0, 1.0, 0.0, 0.0, 0.0, 0.0, -1.0, 0.0, 0.0, -1.0, 0.0, 0.0, -1.0, -1.0, 0.0, 0.0, -1.0, 0.0, 0.0, -1.0, 0.0, 0.0, -1.0, 0.0, 0.0, 0.0, 0.0, 1.0, 0.0, 0.0, 1.0, 0.0, 0.0, 1.0, 0.0, 0.0, 1.0, 1.0, 0.0, 0.0, 1.0, 0.0, 0.0, 1.0, 0.0, 0.0, 1.0, 0.0, 0.0, 0.0, -1.0, 0.0, 0.0, -1.0, 0.0, 0.0, -1.0, 0.0, 0.0, -1.0, 0.0, 0.0, -1.0, 0.0, 0.0, -1.0, 0.0, 0.0, -1.0, 0.0, 0.0, -1.0, 0.0, 0.0, -1.0, 0.0, 0.0, -1.0, 0.0, 0.0, -1.0, 0.0, 0.0, -1.0, 0.0, 0.0, -1.0, 0.0, 0.0, -1.0, 0.0, 0.0, -1.0, 0.0, 0.0, -1.0, 0.0, 0.0, -1.0, 0.0, 0.0, -1.0, 0.0, 0.0, 1.0, 0.0, 0.0, 1.0, 0.0, 0.0, 1.0, 0.0, 0.0, 1.0, 0.0, 0.0, 1.0, 0.0, 0.0, 1.0, 0.0, 0.0, 1.0, 0.0, 0.0, 1.0, 0.0, 0.0, 1.0, 0.0, 0.0, 1.0, 0.0, 0.0, 1.0, 0.0, 0.0, 1.0, 0.0, 0.0, 1.0, 0.0, 0.0, 1.0, 0.0, 0.0, 1.0, 0.0, 0.0, 1.0, 0.0, 0.0, 1.0, 0.0, 0.0, 1.0, 0.0, 0.3733, 0.2592, 0.8908, 0.366, 0.2437, 0.8982, 0.688, 0.2556, 0.6792, 0.6801, 0.2649, 0.6836, 0.688, 0.2556, -0.6792, 0.366, 0.2437, -0.8982, 0.3733, 0.2592, -0.8908, 0.6801, 0.2649, -0.6836, -0.6802, -0.2738, -0.68, -0.3728, -0.2736, -0.8866, -0.5213, -0.2703, -0.8094, -0.6127, -0.2731, -0.7417, 0.9023, 0.2475, -0.3528, 0.688, 0.2556, -0.6792, 0.6801, 0.2649, -0.6836, 0.8878, 0.2614, -0.3787, 0.0, -1.0, 0.0, 0.0, -1.0, 0.0, 0.0, -1.0, 0.0, 0.0, -1.0, 0.0, 0.0, -1.0, 0.0, 0.0, -1.0, 0.0, 0.0, -1.0, 0.0, 0.0, -1.0, 0.0, 0.0, -1.0, 0.0, 0.3728, -0.2736, -0.8866, 0.5213, -0.2703, -0.8094, 0.1909, -0.2681, -0.9443, -0.8867, -0.2736, 0.3726, -0.8095, -0.2703, 0.5211, -0.7417, -0.2731, 0.6126, -0.6802, -0.2738, 0.68, 0.6802, -0.2738, -0.68, 0.7417, -0.2731, -0.6126, 0.6127, -0.2731, -0.7417, -0.8867, -0.2736, -0.3726, -0.6802, -0.2738, -0.68, -0.7417, -0.2731, -0.6126, -0.8095, -0.2703, -0.5211, 0.9443, -0.2681, -0.1907, 0.8095, -0.2703, -0.5211, 0.8867, -0.2736, -0.3726, -0.8878, 0.2614, 0.3787, -0.6756, 0.2953, 0.6756, -0.9485, 0.2533, 0.1905, -0.6801, 0.2649, 0.6836, -0.6756, 0.2953, 0.6756, -0.8878, 0.2614, 0.3787, -0.3733, 0.2592, 0.8908, -0.6756, 0.2953, 0.6756, -0.6801, 0.2649, 0.6836, -0.1911, 0.2482, 0.9497, -0.6756, 0.2953, 0.6756, -0.3733, 0.2592, 0.8908, 0.0, 0.0, -1.0, 0.0, 0.0, -1.0, 0.0, 0.0, -1.0, 0.0, 0.0, -1.0, -1.0, 0.0, 0.0, -1.0, 0.0, 0.0, -1.0, 0.0, 0.0, 0.0, 0.0, -1.0, 0.0, 0.0, -1.0, 0.0, 0.0, -1.0, 0.0, 0.0, -1.0, 0.0, 0.0, 1.0, 0.0, 0.0, 1.0, 0.0, 0.0, 1.0, 1.0, -1.747e-08, 0.0, 1.0, 0.0, 0.0, 1.0, 0.0, 0.0, 1.0, 0.0, 0.0, 0.0, 0.0, 1.0, 0.0, 0.0, 1.0, 0.0, 0.0, 1.0, 0.0, 0.0, 1.0, 0.0, 0.0, -1.0, 0.0, 0.0, -1.0, 0.0, 0.0, -1.0, 0.0, 0.0, -1.0, 0.0, 0.0, -1.0, 0.0, 0.0, -1.0, 0.0, 0.0, -1.0, 0.0, 0.0, -1.0, 0.0, -1.0, 0.0, 0.0, -1.0, 0.0, 0.0, -1.0, 0.0, 0.0, -1.0, 0.0, 0.0, -1.0, 0.0, 0.0, -1.0, 0.0, 0.0, -1.0, 8.709e-10, 0.0, -1.0, 6.097e-09, 0.0, -1.0, 3.36e-09, 0.0, -1.0, 8.709e-10, 0.0, -1.0, 3.36e-09, 0.0, -1.0, 3.788e-10, 0.0, -1.0, 8.709e-10, 0.0, -1.0, 3.788e-10, 0.0, -1.0, 0.0, 0.0, 1.0, 0.0, 0.0, 1.0, 0.0, 0.0, 1.0, 0.0, 0.0, 1.0, 0.0, 0.0, 1.0, 0.0, 0.0, 1.0, 0.0, 0.0, 1.0, 0.0, 0.0, 1.0, 0.0, 0.0, 1.0, 0.0, 0.0, 1.0, 0.0, 0.0, 1.0, 0.0, 0.0, 1.0, 0.0, 0.0, 1.0, 0.0, 0.0, 1.0, 0.0, 0.0, 1.0, 0.0, 0.0, 1.0, 0.0, 0.0, 1.0, 0.0, 0.0, 1.0, 0.0, 0.366, 0.2437, 0.8982, 0.3733, 0.2592, 0.8908, 0.1911, 0.2482, 0.9497, 0.1913, 0.2275, 0.9548, 0.9526, 0.2373, -0.1902, 0.9023, 0.2475, -0.3528, 0.8878, 0.2614, -0.3787, 0.9485, 0.2533, -0.1905, 0.9023, 0.2475, 0.3528, 0.8878, 0.2614, 0.3787, 0.6801, 0.2649, 0.6836, 0.688, 0.2556, 0.6792, 0.9526, 0.2373, 0.1902, 0.9485, 0.2533, 0.1905, 0.8878, 0.2614, 0.3787, 0.9023, 0.2475, 0.3528, 0.0, 0.0, -1.0, 0.0, 0.0, -1.0, 0.0, 0.0, -1.0, 0.0, 1.0, 0.0, 0.0, 1.0, 0.0, 0.0, 1.0, 0.0, 0.0, 1.0, 0.0, 0.0, 0.0, -1.0, 0.0, 0.0, -1.0, 0.0, 0.0, -1.0, 0.0, 0.0, -1.0, 0.0, 0.0, -1.0, 0.0, 0.0, -1.0, 0.0, 0.0, -1.0, 0.0, 0.0, -1.0, 0.0, 0.0, -1.0, -1.0, 0.0, 0.0, -1.0, 0.0, 0.0, -1.0, 0.0, 0.0, -1.0, 0.0, 0.0, 0.0, 1.0, 0.0, 0.0, 1.0, 0.0, 0.0, 1.0, 0.0, 0.0, 1.0, 0.0, 0.0, 1.0, 0.0, 0.0, 1.0, 0.0, 0.0, 1.0, 0.0, 0.0, 1.0, 0.0, 0.0, 1.0, 0.0, 0.0, 1.0, 0.0, 0.0, 1.0, 0.0, 0.0, 1.0, 0.0, 0.0, 1.0, 0.0, 0.0, 1.0, 0.0, 0.0, 1.0, 0.0, 0.0, 1.0, 0.0, 1.0, 0.0, 0.0, 1.0, 0.0, 0.0, 1.0, 0.0, 0.0, 1.0, -1.747e-08, 0.0, 1.0, -1.747e-08, 0.0, 1.0, -2.244e-08, 0.0, 1.0, -1.134e-07, 0.0, 1.0, 0.0, 0.0, 1.0, -2.244e-08, 0.0, 1.0, -1.747e-08, 0.0, 0.0, -1.0, 0.0, 0.0, -1.0, 0.0, 0.0, -1.0, 0.0, 0.0, -1.0, 0.0, 1.0, 0.0, 0.0, 1.0, 0.0, 0.0, 1.0, 0.0, 0.0, -1.0, -1.747e-08, 0.0, -1.0, 0.0, 0.0, -1.0, 0.0, 0.0, -1.0, 0.0, 0.0, 1.0, 0.0, 0.0, 1.0, 0.0, 0.0, 1.0, 0.0, 0.0, 0.0, 0.0, 1.0, 0.0, 0.0, 1.0, 0.0, 0.0, 1.0, 0.0, 0.0, 1.0, 0.3698, 0.2748, -0.8875, 0.1908, 0.2701, -0.9437, 0.6756, 0.2953, -0.6756, 0.68, 0.2747, -0.6798, 0.3698, 0.2748, -0.8875, 0.6756, 0.2953, -0.6756, 0.8876, 0.2748, -0.3696, 0.68, 0.2747, -0.6798, 0.6756, 0.2953, -0.6756, 0.9438, 0.2701, -0.1906, 0.8876, 0.2748, -0.3696, 0.6756, 0.2953, -0.6756, 0.0, 0.0, 1.0, 0.0, 0.0, 1.0, 0.0, 0.0, 1.0, -1.0, 0.0, 0.0, -1.0, 0.0, 0.0, -1.0, 0.0, 0.0, -1.0, -1.747e-08, 0.0, 0.0, 0.0, 1.0, 0.0, 0.0, 1.0, 0.0, 0.0, 1.0, 0.0, 0.0, 1.0, 0.0, 0.0, 1.0, 0.0, 0.0, 1.0, 0.0, 0.0, 1.0, 0.0, 0.0, 1.0, 0.0, 0.0, 1.0, 0.0, 0.0, 1.0, 0.0, 0.0, 1.0, 0.0, 0.0, 1.0, 0.0, 0.0, 1.0, 0.3698, 0.2748, 0.8875, 0.6756, 0.2953, 0.6756, 0.1908, 0.2701, 0.9437, 0.68, 0.2747, 0.6798, 0.6756, 0.2953, 0.6756, 0.3698, 0.2748, 0.8875, 0.8876, 0.2748, 0.3696, 0.6756, 0.2953, 0.6756, 0.68, 0.2747, 0.6798, 0.9438, 0.2701, 0.1906, 0.6756, 0.2953, 0.6756, 0.8876, 0.2748, 0.3696, -1.0, -1.747e-08, 0.0, -1.0, -2.244e-08, 0.0, -1.0, -1.134e-07, 0.0, -1.0, 0.0, 0.0, -1.0, -2.244e-08, 0.0, -1.0, -1.747e-08, 0.0, 0.366, 0.2437, -0.8982, 0.1913, 0.2275, -0.9548, 0.1911, 0.2482, -0.9497, 0.3733, 0.2592, -0.8908, -1.0, 0.0, 0.0, -1.0, 0.0, 0.0, -1.0, 0.0, 0.0, -1.0, 0.0, 0.0, -1.0, 0.0, 0.0, -1.0, 0.0, 0.0, -0.3698, 0.2748, 0.8875, -0.1908, 0.2701, 0.9437, -0.6756, 0.2953, 0.6756, -0.68, 0.2747, 0.6798, -0.3698, 0.2748, 0.8875, -0.6756, 0.2953, 0.6756, -0.8876, 0.2748, 0.3696, -0.68, 0.2747, 0.6798, -0.6756, 0.2953, 0.6756, -0.9438, 0.2701, 0.1906, -0.8876, 0.2748, 0.3696, -0.6756, 0.2953, 0.6756, 0.0, -1.0, 3.788e-10, 0.0, -1.0, 0.0, 0.0, -1.0, 0.0, -0.3698, 0.2748, -0.8875, -0.6756, 0.2953, -0.6756, -0.1908, 0.2701, -0.9437, -0.68, 0.2747, -0.6798, -0.6756, 0.2953, -0.6756, -0.3698, 0.2748, -0.8875, -0.8876, 0.2748, -0.3696, -0.6756, 0.2953, -0.6756, -0.68, 0.2747, -0.6798, -0.9438, 0.2701, -0.1906, -0.6756, 0.2953, -0.6756, -0.8876, 0.2748, -0.3696, 0.0, 0.0, -1.0, 0.0, 0.0, -1.0, 0.0, 0.0, -1.0, 0.0, 0.0, -1.0])] * 3)])

# ---- objects
ob_shape_9_indexedfaceset = bpy.data.objects.new('SHAPE_9_IndexedFaceSet', me_shape_9_indexedfaceset)

# ---- transforms, parenting, visibility, modifiers, constraints
ob_shape_9_indexedfaceset.location = (0.0, 0.0, 0.0)
ob_shape_9_indexedfaceset.rotation_euler = (1.571, 0.0, -0.0)
ob_shape_9_indexedfaceset.scale = (2.54, 2.54, 2.54)
_m = ob_shape_9_indexedfaceset.modifiers.new('Bevel', 'BEVEL')
_m.segments = 3

# ---- collection membership
col_collection.objects.link(ob_shape_9_indexedfaceset)

# ---- scene / render settings (as saved in the file)
scene.frame_start = 1; scene.frame_end = 250; scene.frame_set(1)
scene.render.engine = 'BLENDER_EEVEE_NEXT'
scene.cycles.sampling_pattern = 'TABULATED_SOBOL'
scene.cycles.use_light_tree = False
scene.eevee.ray_tracing_options.trace_max_roughness = 0.0
scene.view_settings.view_transform = 'Filmic'
bpy.context.view_layer.update()

# ---- added for rendering (the .blend has no active camera and no usable light): camera, sun
cam_auto = bpy.data.cameras.new('AutoCamera')
cam_auto.lens = 50.0
cam_auto.sensor_width = 36.0
cam_auto.clip_end = 1000.0
ob_auto_camera = bpy.data.objects.new('AutoCamera', cam_auto)
scene.collection.objects.link(ob_auto_camera)
ob_auto_camera.location = (0.824956, -0.989947, 0.834965)
ob_auto_camera.rotation_euler = (1.09748, -7.21219e-08, 0.694738)
scene.camera = ob_auto_camera
light_auto_sun = bpy.data.lights.new('AutoSun', 'SUN')
light_auto_sun.energy = 3.0
light_auto_sun.angle = 0.0523599
ob_auto_sun = bpy.data.objects.new('AutoSun', light_auto_sun)
scene.collection.objects.link(ob_auto_sun)
ob_auto_sun.rotation_euler = (0.872665, 0.174533, 0.523599)
bpy.context.view_layer.update()
